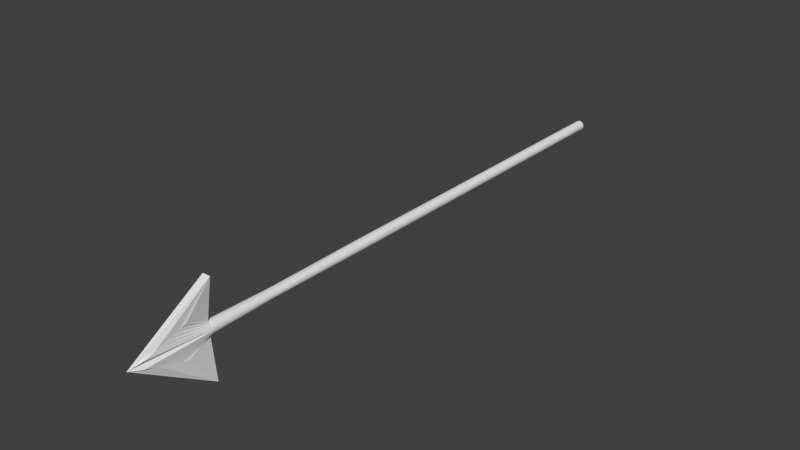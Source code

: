 # Source: arrow.blend  (saved by Blender 2.74.0; exported with 4.5.12 LTS)
import bpy
from mathutils import Matrix  # noqa: F401  (used for matrix-valued properties, if any)

bpy.ops.wm.read_factory_settings(use_empty=True)
scene = bpy.context.scene
scene.name = 'Scene'

# ---- collections
col_collection_1 = bpy.data.collections.new('Collection 1'); scene.collection.children.link(col_collection_1)

# ---- world
world_world = bpy.data.worlds.new('World'); scene.world = world_world
world_world.color = (0.05088, 0.05088, 0.05088)
world_world.use_sun_shadow = False
world_world.sun_shadow_jitter_overblur = 0.0
world_world.cycles.sampling_method = 'MANUAL'
world_world.cycles.sample_map_resolution = 256

# ---- meshes
me_cylinder = bpy.data.meshes.new('Cylinder')
me_cylinder.from_pydata([(5.559e-08, -0.05368, 2.625), (0.02983, 0.04464, 1.875), (0.02983, 0.04464, 1.125), (0.02983, 0.04464, 0.375), (0.02983, 0.04464, -0.375), (0.02983, 0.04464, -1.125), (0.02054, 0.0496, 1.875), (0.02054, 0.0496, 1.125), (0.02054, 0.0496, 0.375), (0.02054, 0.0496, -0.375), (0.02054, 0.0496, -1.125), (0.01047, 0.05265, 1.875), (0.01047, 0.05265, 1.125), (0.01047, 0.05265, 0.375), (0.01047, 0.05265, -0.375), (0.01047, 0.05265, -1.125), (7.308e-08, 0.05369, 1.875), (7.308e-08, 0.05369, 1.125), (7.308e-08, 0.05369, 0.375), (7.308e-08, 0.05369, -0.375), (7.308e-08, 0.05369, -1.125), (5.559e-08, -0.05368, -1.125), (5.559e-08, -0.05368, -0.375), (5.559e-08, -0.05368, 0.375), (5.559e-08, -0.05368, 1.125), (5.559e-08, -0.05368, 1.875), (7.308e-08, 0.05369, 2.625), (0.01047, 0.05265, 2.625), (0.02054, 0.0496, 2.625), (0.02983, 0.04464, 2.625), (0.03796, 0.03796, 2.625), (0.04464, 0.02983, 2.625), (0.0496, 0.02054, 2.625), (0.05265, 0.01047, 2.625), (0.05369, 4.756e-07, 2.625), (0.05265, -0.01047, 2.625), (0.0496, -0.02054, 2.625), (0.04464, -0.02983, 2.625), (0.03796, -0.03796, 2.625), (0.02983, -0.04464, 2.625), (0.02054, -0.0496, 2.625), (0.01047, -0.05265, 2.625), (0.03796, 0.03796, -1.125), (0.03796, 0.03796, -0.375), (0.03796, 0.03796, 0.375), (0.03796, 0.03796, 1.125), (0.03796, 0.03796, 1.875), (0.04464, 0.02983, -1.125), (0.04464, 0.02983, -0.375), (0.04464, 0.02983, 0.375), (0.04464, 0.02983, 1.125), (0.04464, 0.02983, 1.875), (0.0496, 0.02054, -1.125), (0.0496, 0.02054, -0.375), (0.0496, 0.02054, 0.375), (0.0496, 0.02054, 1.125), (0.0496, 0.02054, 1.875), (0.05265, 0.01047, -1.125), (0.05265, 0.01047, -0.375), (0.05265, 0.01047, 0.375), (0.05265, 0.01047, 1.125), (0.05265, 0.01047, 1.875), (0.05369, 1.982e-07, -1.125), (0.05369, 2.537e-07, -0.375), (0.05369, 3.092e-07, 0.375), (0.05369, 3.646e-07, 1.125), (0.05369, 4.201e-07, 1.875), (0.05265, -0.01047, -1.125), (0.05265, -0.01047, -0.375), (0.05265, -0.01047, 0.375), (0.05265, -0.01047, 1.125), (0.05265, -0.01047, 1.875), (0.0496, -0.02054, -1.125), (0.0496, -0.02054, -0.375), (0.0496, -0.02054, 0.375), (0.0496, -0.02054, 1.125), (0.0496, -0.02054, 1.875), (0.04464, -0.02983, -1.125), (0.04464, -0.02983, -0.375), (0.04464, -0.02983, 0.375), (0.04464, -0.02983, 1.125), (0.04464, -0.02983, 1.875), (0.03796, -0.03796, -1.125), (0.03796, -0.03796, -0.375), (0.03796, -0.03796, 0.375), (0.03796, -0.03796, 1.125), (0.03796, -0.03796, 1.875), (0.02983, -0.04464, -1.125), (0.02983, -0.04464, -0.375), (0.02983, -0.04464, 0.375), (0.02983, -0.04464, 1.125), (0.02983, -0.04464, 1.875), (0.02054, -0.0496, -1.125), (0.02054, -0.0496, -0.375), (0.02054, -0.0496, 0.375), (0.02054, -0.0496, 1.125), (0.02054, -0.0496, 1.875), (0.01047, -0.05265, -1.125), (0.01047, -0.05265, -0.375), (0.01047, -0.05265, 0.375), (0.01047, -0.05265, 1.125), (0.01047, -0.05265, 1.875), (0.03024, 0.03634, -2.156), (0.02269, 0.04038, -2.156), (0.01449, 0.04287, -2.156), (0.0, 0.0437, -2.156), (0.0, -0.0437, -2.156), (0.03686, 0.0309, -2.156), (0.0423, 0.02428, -2.156), (0.04634, 0.01673, -2.156), (0.04883, 0.008527, -2.156), (0.04967, 1.235e-07, -2.156), (0.04883, -0.008526, -2.156), (0.04634, -0.01672, -2.156), (0.0423, -0.02428, -2.156), (0.03686, -0.0309, -2.156), (0.03024, -0.03634, -2.156), (0.02269, -0.04038, -2.156), (0.01449, -0.04286, -2.156), (0.03357, 0.05305, -2.865), (0.02264, 0.05889, -2.865), (0.01078, 0.06249, -2.865), (0.0, 0.0637, -2.865), (0.0, -0.06273, -2.865), (0.04315, 0.04519, -2.865), (0.05101, 0.03561, -2.865), (0.05685, 0.02468, -2.865), (0.06045, 0.01282, -2.865), (0.06166, 0.0004864, -2.865), (0.06045, -0.01185, -2.865), (0.05685, -0.0237, -2.865), (0.05101, -0.03463, -2.865), (0.04315, -0.04421, -2.865), (0.03357, -0.05207, -2.865), (0.02264, -0.05792, -2.865), (0.01078, -0.06151, -2.865), (0.03492, 0.1521, -3.16), (0.04124, 0.1689, -3.099), (0.04124, 0.5064, -2.84), (0.0, 0.5076, -2.84), (0.0, -0.4652, -2.832), (0.03492, 0.1294, -3.23), (0.03492, 0.1018, -3.301), (0.03492, 0.07024, -3.403), (0.03492, 0.03605, -3.525), (0.0, 0.0004863, -3.654), (0.03492, -0.03508, -3.525), (0.03492, -0.06927, -3.403), (0.03492, -0.1008, -3.301), (0.03492, -0.1284, -3.23), (0.03492, -0.1511, -3.16), (0.04124, -0.1679, -3.099), (0.04124, -0.464, -2.832)], [], [(88, 93, 92, 87), (89, 94, 93, 88), (91, 96, 95, 90), (39, 40, 96, 91), (98, 22, 21, 97), (99, 23, 22, 98), (100, 24, 23, 99), (101, 25, 24, 100), (41, 0, 25, 101), (93, 98, 97, 92), (94, 99, 98, 93), (95, 100, 99, 94), (96, 101, 100, 95), (40, 41, 101, 96), (90, 95, 94, 89), (38, 39, 91, 86), (86, 91, 90, 85), (85, 90, 89, 84), (84, 89, 88, 83), (83, 88, 87, 82), (37, 38, 86, 81), (81, 86, 85, 80), (80, 85, 84, 79), (79, 84, 83, 78), (78, 83, 82, 77), (36, 37, 81, 76), (76, 81, 80, 75), (75, 80, 79, 74), (74, 79, 78, 73), (73, 78, 77, 72), (35, 36, 76, 71), (71, 76, 75, 70), (70, 75, 74, 69), (69, 74, 73, 68), (68, 73, 72, 67), (34, 35, 71, 66), (66, 71, 70, 65), (65, 70, 69, 64), (64, 69, 68, 63), (63, 68, 67, 62), (33, 34, 66, 61), (61, 66, 65, 60), (60, 65, 64, 59), (59, 64, 63, 58), (58, 63, 62, 57), (32, 33, 61, 56), (56, 61, 60, 55), (55, 60, 59, 54), (54, 59, 58, 53), (53, 58, 57, 52), (31, 32, 56, 51), (51, 56, 55, 50), (50, 55, 54, 49), (49, 54, 53, 48), (48, 53, 52, 47), (30, 31, 51, 46), (46, 51, 50, 45), (45, 50, 49, 44), (44, 49, 48, 43), (43, 48, 47, 42), (29, 30, 46, 1), (1, 46, 45, 2), (2, 45, 44, 3), (3, 44, 43, 4), (4, 43, 42, 5), (28, 29, 1, 6), (6, 1, 2, 7), (7, 2, 3, 8), (8, 3, 4, 9), (9, 4, 5, 10), (27, 28, 6, 11), (11, 6, 7, 12), (12, 7, 8, 13), (13, 8, 9, 14), (14, 9, 10, 15), (26, 27, 11, 16), (16, 11, 12, 17), (17, 12, 13, 18), (18, 13, 14, 19), (19, 14, 15, 20), (77, 114, 113, 72), (57, 110, 109, 52), (92, 117, 116, 87), (5, 102, 103, 10), (72, 113, 112, 67), (52, 109, 108, 47), (87, 116, 115, 82), (10, 103, 104, 15), (67, 112, 111, 62), (97, 118, 117, 92), (47, 108, 107, 42), (82, 115, 114, 77), (15, 104, 105, 20), (62, 111, 110, 57), (21, 106, 118, 97), (42, 107, 102, 5), (115, 132, 131, 114), (104, 121, 122, 105), (117, 134, 133, 116), (102, 119, 120, 103), (118, 135, 134, 117), (108, 125, 124, 107), (110, 127, 126, 109), (112, 129, 128, 111), (114, 131, 130, 113), (116, 133, 132, 115), (103, 120, 121, 104), (106, 123, 135, 118), (107, 124, 119, 102), (109, 126, 125, 108), (111, 128, 127, 110), (113, 130, 129, 112), (132, 149, 148, 131), (121, 138, 139, 122), (134, 151, 150, 133), (119, 136, 137, 120), (135, 152, 151, 134), (125, 142, 141, 124), (127, 144, 143, 126), (129, 146, 145, 128), (131, 148, 147, 130), (133, 150, 149, 132), (120, 137, 138, 121), (123, 140, 152, 135), (124, 141, 136, 119), (126, 143, 142, 125), (128, 145, 144, 127), (130, 147, 146, 129), (151, 152, 140, 145, 146, 147, 148, 149, 150), (144, 145, 139, 138, 137, 136, 141, 142, 143), (26, 0, 41, 40, 39, 38, 37, 36, 35, 34, 33, 32, 31, 30, 29, 28, 27)])
_uv = me_cylinder.uv_layers.new(name='UVMap')
_uv.uv.foreach_set('vector', [0.008023, 0.574, 0.005521, 0.574, 0.005054, 0.7174, 0.00755, 0.7174, 0.008506, 0.4305, 0.006003, 0.4305, 0.005521, 0.574, 0.008023, 0.574, 0.009471, 0.1434, 0.006968, 0.1434, 0.006486, 0.287, 0.008988, 0.287, 0.009955, 6.088e-05, 0.007455, 6.016e-05, 0.006968, 0.1434, 0.009471, 0.1434, 0.003019, 0.574, 0.0005143, 0.574, 5.843e-05, 0.7174, 0.002558, 0.7174, 0.003501, 0.4305, 0.000997, 0.4305, 0.0005143, 0.574, 0.003019, 0.574, 0.003983, 0.287, 0.00148, 0.287, 0.000997, 0.4305, 0.003501, 0.4305, 0.004466, 0.1434, 0.001963, 0.1434, 0.00148, 0.287, 0.003983, 0.287, 0.004955, 5.932e-05, 0.002455, 5.843e-05, 0.001963, 0.1434, 0.004466, 0.1434, 0.005521, 0.574, 0.003019, 0.574, 0.002558, 0.7174, 0.005054, 0.7174, 0.006003, 0.4305, 0.003501, 0.4305, 0.003019, 0.574, 0.005521, 0.574, 0.006486, 0.287, 0.003983, 0.287, 0.003501, 0.4305, 0.006003, 0.4305, 0.006968, 0.1434, 0.004466, 0.1434, 0.003983, 0.287, 0.006486, 0.287, 0.007455, 6.016e-05, 0.004955, 5.932e-05, 0.004466, 0.1434, 0.006968, 0.1434, 0.008988, 0.287, 0.006486, 0.287, 0.006003, 0.4305, 0.008506, 0.4305, 0.01246, 6.166e-05, 0.009955, 6.088e-05, 0.009471, 0.1434, 0.01197, 0.1435, 0.01197, 0.1435, 0.009471, 0.1434, 0.008988, 0.287, 0.01149, 0.287, 0.01149, 0.287, 0.008988, 0.287, 0.008506, 0.4305, 0.01101, 0.4305, 0.01101, 0.4305, 0.008506, 0.4305, 0.008023, 0.574, 0.01053, 0.574, 0.01053, 0.574, 0.008023, 0.574, 0.00755, 0.7174, 0.01005, 0.7174, 0.01496, 6.227e-05, 0.01246, 6.166e-05, 0.01197, 0.1435, 0.01448, 0.1435, 0.01448, 0.1435, 0.01197, 0.1435, 0.01149, 0.287, 0.01399, 0.287, 0.01399, 0.287, 0.01149, 0.287, 0.01101, 0.4305, 0.01351, 0.4305, 0.01351, 0.4305, 0.01101, 0.4305, 0.01053, 0.574, 0.01303, 0.574, 0.01303, 0.574, 0.01053, 0.574, 0.01005, 0.7174, 0.01254, 0.7174, 0.01746, 6.283e-05, 0.01496, 6.227e-05, 0.01448, 0.1435, 0.01698, 0.1435, 0.01698, 0.1435, 0.01448, 0.1435, 0.01399, 0.287, 0.0165, 0.287, 0.0165, 0.287, 0.01399, 0.287, 0.01351, 0.4305, 0.01601, 0.4305, 0.01601, 0.4305, 0.01351, 0.4305, 0.01303, 0.574, 0.01553, 0.574, 0.01553, 0.574, 0.01303, 0.574, 0.01254, 0.7174, 0.01504, 0.7174, 0.01996, 6.35e-05, 0.01746, 6.283e-05, 0.01698, 0.1435, 0.01948, 0.1435, 0.01948, 0.1435, 0.01698, 0.1435, 0.0165, 0.287, 0.019, 0.287, 0.019, 0.287, 0.0165, 0.287, 0.01601, 0.4305, 0.01852, 0.4305, 0.01852, 0.4305, 0.01601, 0.4305, 0.01553, 0.574, 0.01803, 0.574, 0.01803, 0.574, 0.01553, 0.574, 0.01504, 0.7174, 0.01753, 0.7174, 0.02246, 6.4e-05, 0.01996, 6.35e-05, 0.01948, 0.1435, 0.02199, 0.1435, 0.02199, 0.1435, 0.01948, 0.1435, 0.019, 0.287, 0.0215, 0.287, 0.0215, 0.287, 0.019, 0.287, 0.01852, 0.4305, 0.02102, 0.4305, 0.02102, 0.4305, 0.01852, 0.4305, 0.01803, 0.574, 0.02054, 0.574, 0.02054, 0.574, 0.01803, 0.574, 0.01753, 0.7174, 0.02003, 0.7174, 0.02575, 0.000116, 0.02325, 0.000124, 0.02327, 0.1435, 0.02577, 0.1435, 0.02577, 0.1435, 0.02327, 0.1435, 0.0233, 0.287, 0.0258, 0.287, 0.0258, 0.287, 0.0233, 0.287, 0.02333, 0.4305, 0.02583, 0.4305, 0.02583, 0.4305, 0.02333, 0.4305, 0.02335, 0.5741, 0.02586, 0.5741, 0.02586, 0.5741, 0.02335, 0.5741, 0.02341, 0.7174, 0.0259, 0.7174, 0.02825, 0.0001079, 0.02575, 0.000116, 0.02577, 0.1435, 0.02828, 0.1435, 0.02828, 0.1435, 0.02577, 0.1435, 0.0258, 0.287, 0.02831, 0.287, 0.02831, 0.287, 0.0258, 0.287, 0.02583, 0.4305, 0.02833, 0.4305, 0.02833, 0.4305, 0.02583, 0.4305, 0.02586, 0.5741, 0.02836, 0.5741, 0.02836, 0.5741, 0.02586, 0.5741, 0.0259, 0.7174, 0.0284, 0.7174, 0.03075, 9.978e-05, 0.02825, 0.0001079, 0.02828, 0.1435, 0.03078, 0.1435, 0.03078, 0.1435, 0.02828, 0.1435, 0.02831, 0.287, 0.03081, 0.287, 0.03081, 0.287, 0.02831, 0.287, 0.02833, 0.4305, 0.03084, 0.4305, 0.03084, 0.4305, 0.02833, 0.4305, 0.02836, 0.5741, 0.03086, 0.5741, 0.03086, 0.5741, 0.02836, 0.5741, 0.0284, 0.7174, 0.0309, 0.7174, 0.03325, 9.16e-05, 0.03075, 9.978e-05, 0.03078, 0.1435, 0.03328, 0.1435, 0.03328, 0.1435, 0.03078, 0.1435, 0.03081, 0.287, 0.03331, 0.287, 0.03331, 0.287, 0.03081, 0.287, 0.03084, 0.4305, 0.03334, 0.4305, 0.03334, 0.4305, 0.03084, 0.4305, 0.03086, 0.5741, 0.03336, 0.5741, 0.03336, 0.5741, 0.03086, 0.5741, 0.0309, 0.7174, 0.03339, 0.7174, 0.03575, 8.336e-05, 0.03325, 9.16e-05, 0.03328, 0.1435, 0.03578, 0.1435, 0.03578, 0.1435, 0.03328, 0.1435, 0.03331, 0.287, 0.03581, 0.287, 0.03581, 0.287, 0.03331, 0.287, 0.03334, 0.4305, 0.03584, 0.4305, 0.03584, 0.4305, 0.03334, 0.4305, 0.03336, 0.5741, 0.03587, 0.574, 0.03587, 0.574, 0.03336, 0.5741, 0.03339, 0.7174, 0.03589, 0.7174, 0.03825, 7.507e-05, 0.03575, 8.336e-05, 0.03578, 0.1435, 0.03829, 0.1435, 0.03829, 0.1435, 0.03578, 0.1435, 0.03581, 0.287, 0.03831, 0.287, 0.03831, 0.287, 0.03581, 0.287, 0.03584, 0.4305, 0.03834, 0.4305, 0.03834, 0.4305, 0.03584, 0.4305, 0.03587, 0.574, 0.03837, 0.574, 0.03837, 0.574, 0.03587, 0.574, 0.03589, 0.7174, 0.03838, 0.7174, 0.04075, 6.678e-05, 0.03825, 7.507e-05, 0.03829, 0.1435, 0.04079, 0.1435, 0.04079, 0.1435, 0.03829, 0.1435, 0.03831, 0.287, 0.04082, 0.287, 0.04082, 0.287, 0.03831, 0.287, 0.03834, 0.4305, 0.04084, 0.4305, 0.04084, 0.4305, 0.03834, 0.4305, 0.03837, 0.574, 0.04087, 0.574, 0.04087, 0.574, 0.03837, 0.574, 0.03838, 0.7174, 0.04088, 0.7174, 0.04326, 5.843e-05, 0.04075, 6.678e-05, 0.04079, 0.1435, 0.04329, 0.1435, 0.04329, 0.1435, 0.04079, 0.1435, 0.04082, 0.287, 0.04332, 0.287, 0.04332, 0.287, 0.04082, 0.287, 0.04084, 0.4305, 0.04335, 0.4305, 0.04335, 0.4305, 0.04084, 0.4305, 0.04087, 0.574, 0.04338, 0.574, 0.04338, 0.574, 0.04087, 0.574, 0.04088, 0.7174, 0.04338, 0.7174, 0.01254, 0.7174, 0.01351, 0.8604, 0.01598, 0.8605, 0.01504, 0.7174, 0.0259, 0.7174, 0.02504, 0.8605, 0.0275, 0.8605, 0.0284, 0.7174, 0.005054, 0.7174, 0.006125, 0.8604, 0.008588, 0.8604, 0.00755, 0.7174, 0.03589, 0.7174, 0.03489, 0.8605, 0.03735, 0.8605, 0.03838, 0.7174, 0.01504, 0.7174, 0.01598, 0.8605, 0.01844, 0.8605, 0.01753, 0.7174, 0.0284, 0.7174, 0.0275, 0.8605, 0.02997, 0.8605, 0.0309, 0.7174, 0.00755, 0.7174, 0.008588, 0.8604, 0.01105, 0.8604, 0.01005, 0.7174, 0.03838, 0.7174, 0.03735, 0.8605, 0.03982, 0.8605, 0.04088, 0.7174, 0.01753, 0.7174, 0.01844, 0.8605, 0.0209, 0.8605, 0.02003, 0.7174, 0.002558, 0.7174, 0.003662, 0.8605, 0.006125, 0.8604, 0.005054, 0.7174, 0.0309, 0.7174, 0.02997, 0.8605, 0.03243, 0.8605, 0.03339, 0.7174, 0.01005, 0.7174, 0.01105, 0.8604, 0.01351, 0.8604, 0.01254, 0.7174, 0.04088, 0.7174, 0.03982, 0.8605, 0.04249, 0.8605, 0.04338, 0.7174, 0.02341, 0.7174, 0.02258, 0.8605, 0.02504, 0.8605, 0.0259, 0.7174, 5.843e-05, 0.7174, 0.0009898, 0.8605, 0.003662, 0.8605, 0.002558, 0.7174, 0.03339, 0.7174, 0.03243, 0.8605, 0.03489, 0.8605, 0.03589, 0.7174, 0.01105, 0.8604, 0.01001, 0.9999, 0.01244, 0.9999, 0.01351, 0.8604, 0.03982, 0.8605, 0.04071, 0.9999, 0.04314, 0.9999, 0.04249, 0.8605, 0.006125, 0.8604, 0.005155, 0.9999, 0.007584, 0.9999, 0.008588, 0.8604, 0.03489, 0.8605, 0.03585, 0.9999, 0.03828, 0.9999, 0.03735, 0.8605, 0.003662, 0.8605, 0.002727, 0.9999, 0.005155, 0.9999, 0.006125, 0.8604, 0.02997, 0.8605, 0.03099, 0.9999, 0.03342, 0.9999, 0.03243, 0.8605, 0.02504, 0.8605, 0.02613, 0.9999, 0.02856, 0.9999, 0.0275, 0.8605, 0.01844, 0.8605, 0.0173, 0.9999, 0.01973, 0.9999, 0.0209, 0.8605, 0.01351, 0.8604, 0.01244, 0.9999, 0.01487, 0.9999, 0.01598, 0.8605, 0.008588, 0.8604, 0.007584, 0.9999, 0.01001, 0.9999, 0.01105, 0.8604, 0.03735, 0.8605, 0.03828, 0.9999, 0.04071, 0.9999, 0.03982, 0.8605, 0.0009898, 0.8605, 0.0002931, 0.9999, 0.002727, 0.9999, 0.003662, 0.8605, 0.03243, 0.8605, 0.03342, 0.9999, 0.03585, 0.9999, 0.03489, 0.8605, 0.0275, 0.8605, 0.02856, 0.9999, 0.03099, 0.9999, 0.02997, 0.8605, 0.02258, 0.8605, 0.0237, 0.9999, 0.02613, 0.9999, 0.02504, 0.8605, 0.01598, 0.8605, 0.01487, 0.9999, 0.0173, 0.9999, 0.01844, 0.8605, 0.4111, 0.4882, 0.7424, 0.3549, 0.7763, 0.3017, 0.4047, 0.4782, 0.2248, 0.3934, 0.1362, 0.06461, 0.0864, 0.0123, 0.211, 0.3964, 0.4213, 0.5103, 0.6752, 0.4495, 0.7077, 0.4052, 0.4169, 0.4988, 0.2464, 0.4131, 0.4877, 0.1442, 0.4247, 0.1575, 0.236, 0.4028, 0.4247, 0.5223, 0.6306, 0.6879, 0.6752, 0.4495, 0.4213, 0.5103, 0.2629, 0.4362, 0.632, 0.1198, 0.5583, 0.1309, 0.2551, 0.4245, 0.2773, 0.4592, 0.8394, 0.06681, 0.7286, 0.09729, 0.2702, 0.4479, 0.392, 0.4591, 0.8873, 0.1602, 0.9757, 0.0587, 0.3858, 0.4497, 0.4047, 0.4782, 0.7763, 0.3017, 0.8265, 0.2348, 0.3983, 0.4685, 0.4169, 0.4988, 0.7077, 0.4052, 0.7424, 0.3549, 0.4111, 0.4882, 0.236, 0.4028, 0.4247, 0.1575, 0.1362, 0.06461, 0.2248, 0.3934, 0.4176, 0.5318, 0.6503, 0.7415, 0.6306, 0.6879, 0.4247, 0.5223, 0.2551, 0.4245, 0.5583, 0.1309, 0.4877, 0.1442, 0.2464, 0.4131, 0.2702, 0.4479, 0.7286, 0.09729, 0.632, 0.1198, 0.2629, 0.4362, 0.2845, 0.4704, 0.9887, 0.02219, 0.8394, 0.06681, 0.2773, 0.4592, 0.3983, 0.4685, 0.8265, 0.2348, 0.8873, 0.1602, 0.392, 0.4591, 0.6752, 0.4495, 0.6306, 0.6879, 0.6503, 0.7415, 0.9757, 0.0587, 0.8873, 0.1602, 0.8265, 0.2348, 0.7763, 0.3017, 0.7424, 0.3549, 0.7077, 0.4052, 0.8394, 0.06681, 0.9887, 0.02219, 0.0864, 0.0123, 0.1362, 0.06461, 0.4247, 0.1575, 0.4877, 0.1442, 0.5583, 0.1309, 0.632, 0.1198, 0.7286, 0.09729, 0.5511, 0.7176, 0.09227, 0.7176, 0.09667, 0.7624, 0.1097, 0.8054, 0.1309, 0.8451, 0.1595, 0.8798, 0.1942, 0.9084, 0.2339, 0.9296, 0.2769, 0.9426, 0.3217, 0.947, 0.3664, 0.9426, 0.4095, 0.9296, 0.4491, 0.9084, 0.4839, 0.8798, 0.5124, 0.8451, 0.5336, 0.8054, 0.5467, 0.7624])
me_cylinder.use_remesh_preserve_volume = False
me_cylinder.use_remesh_preserve_attributes = False
me_cylinder.use_mirror_vertex_groups = False
me_cylinder.update()

# ---- objects
ob_cylinder = bpy.data.objects.new('Cylinder', me_cylinder)

# ---- transforms, parenting, visibility, modifiers, constraints
ob_cylinder.location = (0.0, 0.0, 0.0)
ob_cylinder.rotation_euler = (-1.571, -2.22e-16, 2.22e-16)
ob_cylinder.lineart.crease_threshold = 0.0
_m = ob_cylinder.modifiers.new('Mirror', 'MIRROR')
_m.use_clip = True

# ---- collection membership
col_collection_1.objects.link(ob_cylinder)

# ---- scene / render settings (as saved in the file)
scene.frame_start = 1; scene.frame_end = 250; scene.frame_set(1)
scene.render.engine = 'BLENDER_EEVEE_NEXT'
scene.render.resolution_percentage = 50
scene.render.dither_intensity = 0.0
scene.cycles.use_denoising = False
scene.cycles.samples = 10
scene.cycles.sampling_pattern = 'TABULATED_SOBOL'
scene.cycles.light_sampling_threshold = 0.0
scene.cycles.use_adaptive_sampling = False
scene.cycles.use_light_tree = False
scene.cycles.blur_glossy = 0.0
scene.cycles.pixel_filter_type = 'GAUSSIAN'
scene.cycles.sample_clamp_indirect = 0.0
scene.view_settings.view_transform = 'Standard'
bpy.context.view_layer.update()

# ---- added for rendering (the .blend has no active camera and no usable light): camera, sun
cam_auto = bpy.data.cameras.new('AutoCamera')
cam_auto.lens = 50.0
cam_auto.sensor_width = 36.0
cam_auto.clip_end = 1000.0
ob_auto_camera = bpy.data.objects.new('AutoCamera', cam_auto)
scene.collection.objects.link(ob_auto_camera)
ob_auto_camera.location = (5.87978, -7.56983, 4.68262)
ob_auto_camera.rotation_euler = (1.09748, -7.21219e-08, 0.694738)
scene.camera = ob_auto_camera
light_auto_sun = bpy.data.lights.new('AutoSun', 'SUN')
light_auto_sun.energy = 3.0
light_auto_sun.angle = 0.0523599
ob_auto_sun = bpy.data.objects.new('AutoSun', light_auto_sun)
scene.collection.objects.link(ob_auto_sun)
ob_auto_sun.rotation_euler = (0.872665, 0.174533, 0.523599)
bpy.context.view_layer.update()
